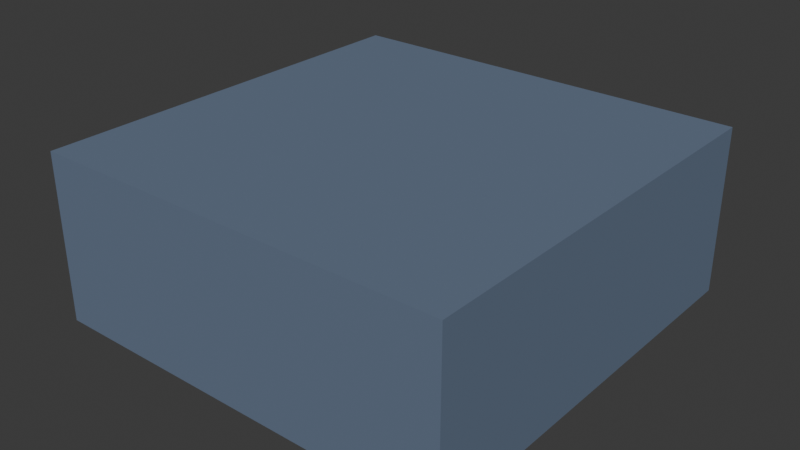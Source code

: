 # Source: bloque_canal_agua.blend  (saved by Blender 4.5.92; exported with 4.5.12 LTS)
import bpy
from mathutils import Matrix  # noqa: F401  (used for matrix-valued properties, if any)

bpy.ops.wm.read_factory_settings(use_empty=True)
scene = bpy.context.scene
scene.name = 'Scene'

# ---- collections
col_collection = bpy.data.collections.new('Collection'); scene.collection.children.link(col_collection)

# ---- materials (node trees are filled in below, after node groups)
mat_mat_piedra_plaza = bpy.data.materials.new('Mat_Piedra_Plaza')
mat_mat_agua_limpia = bpy.data.materials.new('Mat_Agua_Limpia')

# ---- material node trees
mat_mat_piedra_plaza.use_nodes = True; mat_mat_piedra_plaza.node_tree.nodes.clear()
_N = mat_mat_piedra_plaza.node_tree.nodes; _L = mat_mat_piedra_plaza.node_tree.links
n0 = _N.new('ShaderNodeBsdfPrincipled'); n0.name = 'Principled BSDF'; n0.location = (-200, 100)
n0.inputs[0].default_value = (0.1274, 0.1746, 0.2582, 1.0)
n0.inputs[2].default_value = 0.8
n1 = _N.new('ShaderNodeOutputMaterial'); n1.name = 'Material Output'; n1.location = (200, 100)
_L.new(n0.outputs[0], n1.inputs[0])
n1.is_active_output = True
mat_mat_agua_limpia.use_nodes = True; mat_mat_agua_limpia.node_tree.nodes.clear()
_N = mat_mat_agua_limpia.node_tree.nodes; _L = mat_mat_agua_limpia.node_tree.links
n0 = _N.new('ShaderNodeBsdfPrincipled'); n0.name = 'Principled BSDF'; n0.location = (-200, 100)
n0.inputs[0].default_value = (0.03955, 0.5089, 0.9387, 1.0)
n0.inputs[2].default_value = 0.15
n0.inputs[27].default_value = (0.0006071, 0.2307, 0.5711, 1.0)
n0.inputs[28].default_value = 0.2
n1 = _N.new('ShaderNodeOutputMaterial'); n1.name = 'Material Output'; n1.location = (200, 100)
_L.new(n0.outputs[0], n1.inputs[0])
n1.is_active_output = True

# ---- world
world_world = bpy.data.worlds.new('World'); scene.world = world_world
world_world.use_nodes = True; world_world.node_tree.nodes.clear()
_N = world_world.node_tree.nodes; _L = world_world.node_tree.links
n0 = _N.new('ShaderNodeOutputWorld'); n0.name = 'World Output'; n0.location = (200, 100)
n1 = _N.new('ShaderNodeBackground'); n1.name = 'Background'; n1.location = (-200, 100)
n1.inputs[0].default_value = (0.05088, 0.05088, 0.05088, 1.0)
_L.new(n1.outputs[0], n0.inputs[0])
n0.is_active_output = True
world_world.color = (0.05088, 0.05088, 0.05088)
world_world.sun_shadow_jitter_overblur = 0.0

# ---- meshes
me_cube = bpy.data.meshes.new('Cube')
me_cube.from_pydata([(-0.5, -0.5, -0.5), (-0.5, -0.5, 0.5), (-0.5, 0.5, -0.5), (-0.5, 0.5, 0.5), (0.5, -0.5, -0.5), (0.5, -0.5, 0.5), (0.5, 0.5, -0.5), (0.5, 0.5, 0.5)], [], [(0, 1, 3, 2), (2, 3, 7, 6), (6, 7, 5, 4), (4, 5, 1, 0), (2, 6, 4, 0), (7, 3, 1, 5)])
_uv = me_cube.uv_layers.new(name='UVMap')
_uv.uv.foreach_set('vector', [0.375, 0.0, 0.625, 0.0, 0.625, 0.25, 0.375, 0.25, 0.375, 0.25, 0.625, 0.25, 0.625, 0.5, 0.375, 0.5, 0.375, 0.5, 0.625, 0.5, 0.625, 0.75, 0.375, 0.75, 0.375, 0.75, 0.625, 0.75, 0.625, 1.0, 0.375, 1.0, 0.125, 0.5, 0.375, 0.5, 0.375, 0.75, 0.125, 0.75, 0.625, 0.5, 0.875, 0.5, 0.875, 0.75, 0.625, 0.75])
me_cube.materials.append(mat_mat_piedra_plaza)
me_cube.update()
me_plane = bpy.data.meshes.new('Plane')
me_plane.from_pydata([(-0.5, -0.5, 0.0), (0.5, -0.5, 0.0), (-0.5, 0.5, 0.0), (0.5, 0.5, 0.0)], [], [(0, 1, 3, 2)])
_uv = me_plane.uv_layers.new(name='UVMap')
_uv.uv.foreach_set('vector', [0.0, 0.0, 1.0, 0.0, 1.0, 1.0, 0.0, 1.0])
me_plane.materials.append(mat_mat_agua_limpia)
me_plane.update()

# ---- objects
ob_cube = bpy.data.objects.new('Cube', me_cube)
ob_plane = bpy.data.objects.new('Plane', me_plane)

# ---- transforms, parenting, visibility, modifiers, constraints
ob_cube.location = (0.0, 0.0, 0.2)
ob_cube.scale = (1.0, 1.0, 0.4)
ob_plane.location = (0.0, 0.0, 0.35)
ob_plane.scale = (1.0, 0.7, 1.0)

# ---- collection membership
col_collection.objects.link(ob_cube)
col_collection.objects.link(ob_plane)

# ---- scene / render settings (as saved in the file)
scene.frame_start = 1; scene.frame_end = 250; scene.frame_set(1)
scene.render.engine = 'BLENDER_EEVEE_NEXT'
bpy.context.view_layer.update()

# ---- added for rendering (the .blend has no active camera and no usable light): camera, sun
cam_auto = bpy.data.cameras.new('AutoCamera')
cam_auto.lens = 50.0
cam_auto.sensor_width = 36.0
cam_auto.clip_end = 1000.0
ob_auto_camera = bpy.data.objects.new('AutoCamera', cam_auto)
scene.collection.objects.link(ob_auto_camera)
ob_auto_camera.location = (1.3598, -1.63176, 1.28784)
ob_auto_camera.rotation_euler = (1.09748, -7.21219e-08, 0.694738)
scene.camera = ob_auto_camera
light_auto_sun = bpy.data.lights.new('AutoSun', 'SUN')
light_auto_sun.energy = 3.0
light_auto_sun.angle = 0.0523599
ob_auto_sun = bpy.data.objects.new('AutoSun', light_auto_sun)
scene.collection.objects.link(ob_auto_sun)
ob_auto_sun.rotation_euler = (0.872665, 0.174533, 0.523599)
bpy.context.view_layer.update()
